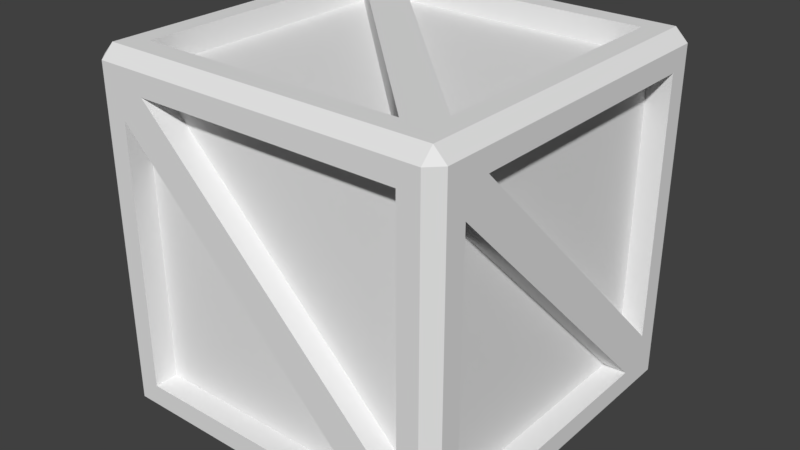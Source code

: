 # Source: EggBox.blend  (saved by Blender 2.82.7; exported with 4.5.12 LTS)
import bpy
from mathutils import Matrix  # noqa: F401  (used for matrix-valued properties, if any)

bpy.ops.wm.read_factory_settings(use_empty=True)
scene = bpy.context.scene
scene.name = 'Scene'

# ---- collections
col_collection_1 = bpy.data.collections.new('Collection 1'); scene.collection.children.link(col_collection_1)

# ---- materials (node trees are filled in below, after node groups)
mat_material = bpy.data.materials.new('Material')
mat_material.alpha_threshold = 0.0
mat_material.use_transparent_shadow = False
mat_material.roughness = 0.5
mat_material.line_color = (0.0, 0.0, 0.0, 1.0)

# ---- material node trees

# ---- world
world_world = bpy.data.worlds.new('World'); scene.world = world_world
world_world.color = (0.05088, 0.05088, 0.05088)
world_world.use_sun_shadow = False
world_world.sun_shadow_jitter_overblur = 0.0
world_world.cycles.sampling_method = 'MANUAL'

# ---- meshes
me_cube = bpy.data.meshes.new('Cube')
me_cube.from_pydata([(1.0, 0.8121, -0.8121), (1.0, -0.8121, -0.8121), (-0.8121, -1.0, -0.8121), (-1.0, 0.8121, -0.8121), (1.0, 0.8121, 0.8121), (1.0, -0.8121, 0.8121), (-0.8121, -1.0, 0.8121), (-0.8121, 0.8121, 1.0), (0.8121, 1.0, -0.8121), (0.8121, -1.0, -0.8121), (0.8121, 0.8121, 1.0), (0.8121, -1.0, 0.8121), (0.8121, -0.8121, -1.0), (-1.0, -0.8121, -0.8121), (0.8121, -0.8121, 1.0), (-0.8121, -0.8121, 1.0), (0.8121, 1.0, 0.8121), (-1.0, 0.8121, 0.8121), (-1.0, -0.8121, 0.8121), (-0.8121, -0.8121, -1.0), (-0.8121, 1.0, -0.8121), (-0.8121, 1.0, 0.8121), (0.8121, 0.8121, -1.0), (-0.8121, 0.8121, -1.0), (-1.0, -0.6713, 0.8121), (-1.0, 0.8121, -0.6559), (-1.0, -0.8121, 0.6619), (-1.0, 0.6632, -0.8121), (-0.8121, -1.0, 0.6665), (0.8121, -1.0, -0.6559), (0.6718, -1.0, -0.8121), (-0.6686, -1.0, 0.8121), (-0.8121, 1.0, 0.6665), (0.8121, 1.0, -0.6559), (0.6718, 1.0, -0.8121), (-0.6686, 1.0, 0.8121), (1.0, 0.6632, -0.8121), (1.0, -0.6713, 0.8121), (1.0, -0.8121, 0.6619), (1.0, 0.8121, -0.6559), (-0.6686, 0.8121, 1.0), (0.8121, -0.6713, 1.0), (-0.8121, 0.662, 1.0), (0.6718, -0.8121, 1.0), (0.8121, -0.6713, -1.0), (-0.8121, 0.662, -1.0), (0.6718, -0.8121, -1.0), (-0.6686, 0.8121, -1.0), (0.8695, 0.6632, -0.8121), (0.8695, -0.8121, -0.8121), (0.8695, 0.8121, -0.6559), (0.8695, 0.8121, 0.8121), (0.6718, -0.8695, -0.8121), (-0.8121, -0.8695, -0.8121), (0.8121, -0.8695, -0.6559), (0.8121, -0.8695, 0.8121), (0.6718, -0.8121, 0.8695), (-0.8121, -0.8121, 0.8695), (-0.8695, 0.8121, -0.6559), (-0.8695, 0.8121, 0.8121), (-0.8695, -0.6713, 0.8121), (0.6718, 0.8695, -0.8121), (-0.8121, 0.8695, -0.8121), (0.8121, 0.8695, -0.6559), (0.8121, 0.8695, 0.8121), (0.6718, -0.8121, -0.8695), (-0.8121, -0.8121, -0.8695), (-0.8695, -0.8121, -0.8121), (-0.8695, -0.8121, 0.6619), (-0.8695, 0.6632, -0.8121), (-0.8121, -0.8695, 0.6665), (-0.6686, -0.8695, 0.8121), (-0.8121, 0.8695, 0.6665), (-0.6686, 0.8695, 0.8121), (0.8695, -0.6713, 0.8121), (0.8695, -0.8121, 0.6619), (0.8121, 0.8121, 0.8695), (-0.6686, 0.8121, 0.8695), (0.8121, -0.6713, 0.8695), (-0.8121, 0.662, 0.8695), (0.8121, 0.8121, -0.8695), (0.8121, -0.6713, -0.8695), (-0.8121, 0.662, -0.8695), (-0.6686, 0.8121, -0.8695), (1.0, -0.9305, 0.9305), (0.9305, -0.9305, 1.0), (0.9305, -1.0, 0.9305), (-0.9305, -1.0, 0.9305), (-0.9305, -0.9305, 1.0), (-1.0, -0.9305, 0.9305), (0.9305, 1.0, 0.9305), (0.9305, 0.9305, 1.0), (1.0, 0.9305, 0.9305), (-1.0, 0.9305, 0.9305), (-0.9305, 0.9305, 1.0), (-0.9305, 1.0, 0.9305), (0.9305, 0.9305, -1.0), (0.9305, 1.0, -0.9305), (1.0, 0.9305, -0.9305), (1.0, -0.9305, -0.9305), (0.9305, -1.0, -0.9305), (0.9305, -0.9305, -1.0), (-0.9305, 0.9305, -1.0), (-1.0, 0.9305, -0.9305), (-0.9305, 1.0, -0.9305), (-0.9305, -1.0, -0.9305), (-1.0, -0.9305, -0.9305), (-0.9305, -0.9305, -1.0)], [], [(34, 20, 62, 61), (15, 43, 56, 57), (0, 39, 36), (9, 29, 30), (43, 42, 79, 56), (32, 34, 61, 72), (22, 47, 23, 102, 96), (16, 35, 21, 95, 90), (10, 41, 14, 85, 91), (18, 26, 13, 106, 89), (23, 45, 19, 107, 102), (14, 43, 15, 88, 85), (17, 24, 18, 89, 93), (5, 37, 4, 92, 84), (6, 31, 11, 86, 87), (4, 39, 0, 98, 92), (1, 38, 5, 84, 99), (8, 33, 16, 90, 97), (2, 28, 6, 87, 105), (12, 44, 22, 96, 101), (15, 42, 7, 94, 88), (0, 36, 1, 99, 98), (7, 40, 10, 91, 94), (3, 25, 17, 93, 103), (21, 32, 20, 104, 95), (20, 34, 8, 97, 104), (19, 46, 12, 101, 107), (9, 30, 2, 105, 100), (13, 27, 3, 103, 106), (27, 25, 3), (28, 2, 53, 70), (24, 25, 27, 26), (24, 26, 18), (46, 19, 66, 65), (28, 31, 6), (31, 28, 30, 29), (42, 15, 57, 79), (35, 32, 21), (32, 35, 33, 34), (34, 33, 8), (25, 24, 60, 58), (45, 46, 65, 82), (38, 37, 5), (37, 38, 36, 39), (39, 4, 51, 50), (41, 43, 14), (33, 35, 73, 63), (42, 40, 7), (42, 43, 41, 40), (47, 45, 23), (45, 47, 44, 46), (46, 44, 12), (41, 10, 76, 78), (80, 81, 83), (76, 77, 78), (67, 68, 69), (64, 63, 73), (58, 60, 59), (52, 70, 53), (71, 54, 55), (61, 62, 72), (48, 75, 49), (74, 50, 51), (56, 79, 57), (65, 66, 82), (11, 31, 71, 55), (4, 37, 74, 51), (16, 33, 63, 64), (40, 41, 78, 77), (38, 1, 49, 75), (31, 29, 54, 71), (22, 44, 81, 80), (2, 30, 52, 53), (19, 45, 82, 66), (37, 39, 50, 74), (29, 11, 55, 54), (30, 28, 70, 52), (13, 26, 68, 67), (20, 32, 72, 62), (47, 22, 80, 83), (27, 13, 67, 69), (36, 38, 75, 48), (44, 47, 83, 81), (17, 25, 58, 59), (26, 27, 69, 68), (10, 40, 77, 76), (35, 16, 64, 73), (1, 36, 48, 49), (24, 17, 59, 60), (84, 85, 86), (87, 88, 89), (90, 91, 92), (93, 94, 95), (96, 97, 98), (99, 100, 101), (102, 103, 104), (105, 106, 107), (98, 99, 101, 96), (96, 102, 104, 97), (97, 90, 92, 98), (100, 105, 107, 101), (99, 84, 86, 100), (106, 103, 102, 107), (105, 87, 89, 106), (103, 93, 95, 104), (91, 85, 84, 92), (90, 95, 94, 91), (85, 88, 87, 86), (88, 94, 93, 89), (11, 29, 9, 100, 86)])
_uv = me_cube.uv_layers.new(name='UVMap')
_uv.uv.foreach_set('vector', [0.8358, 1.0, 0.09381, 1.0, 0.09381, 0.9351, 0.8358, 0.9351, 0.09381, 0.9997, 0.8358, 0.9997, 0.8358, 0.9344, 0.09381, 0.9344, -0.0823, 0.5293, -0.02708, 0.4741, -0.02964, 0.582, 1.062, 0.5048, 1.007, 0.56, 1.012, 0.4552, 0.8358, 0.9997, 0.09381, 0.9997, 0.09381, 0.9344, 0.8358, 0.9344, 0.09381, 1.0, 0.8358, 1.0, 0.8358, 0.9351, 0.09381, 0.9351, 0.4999, -0.07392, 1.023, 0.4496, 1.074, 0.5003, 1.158, 0.5003, 0.4999, -0.1576, 0.4999, -0.07458, 1.023, 0.4489, 1.074, 0.4997, 1.158, 0.4997, 0.4999, -0.1583, 0.4876, -0.06164, -0.0369, 0.4628, -0.08667, 0.5126, -0.1704, 0.5126, 0.4876, -0.1453, 1.087, 0.47, 1.034, 0.5231, 0.5126, 1.044, 0.5126, 1.128, 1.171, 0.47, 1.074, 0.5003, 1.021, 0.5534, 0.4999, 1.075, 0.4999, 1.158, 1.158, 0.5003, -0.08667, 0.5126, -0.03707, 0.5622, 0.4876, 1.087, 0.4876, 1.171, -0.1704, 0.5126, 0.5126, -0.1042, 1.037, 0.4203, 1.087, 0.47, 1.171, 0.47, 0.5126, -0.1879, 1.066, 0.5293, 1.016, 0.4796, 0.492, -0.04492, 0.492, -0.1286, 1.15, 0.5293, -0.08667, 0.5048, -0.03592, 0.5555, 0.4876, 1.079, 0.4876, 1.163, -0.1704, 0.5048, 0.492, -0.04492, -0.02708, 0.4741, -0.0823, 0.5293, -0.166, 0.5293, 0.492, -0.1286, 0.492, 1.104, 1.013, 0.5825, 1.066, 0.5293, 1.15, 0.5293, 0.492, 1.187, -0.07438, 0.4997, -0.01917, 0.4445, 0.4999, -0.07458, 0.4999, -0.1583, -0.1581, 0.4997, 0.4876, -0.06949, -0.03517, 0.4533, -0.08667, 0.5048, -0.1704, 0.5048, 0.4876, -0.1532, -0.07438, 0.5003, -0.02461, 0.4506, 0.4999, -0.07392, 0.4999, -0.1576, -0.1581, 0.5003, 0.4876, 1.087, 1.009, 0.5657, 1.062, 0.5126, 1.146, 0.5126, 0.4876, 1.171, -0.0823, 0.5293, -0.02964, 0.582, 0.492, 1.104, 0.492, 1.187, -0.166, 0.5293, 1.062, 0.5126, 1.011, 0.4619, 0.4876, -0.06164, 0.4876, -0.1453, 1.146, 0.5126, -0.06164, 0.47, -0.006421, 0.4148, 0.5126, -0.1042, 0.5126, -0.1879, -0.1453, 0.47, 1.074, 0.4997, 1.023, 0.5512, 0.4999, 1.074, 0.4999, 1.158, 1.158, 0.4997, 0.4999, 1.074, -0.02478, 0.5493, -0.07438, 0.4997, -0.1581, 0.4997, 0.4999, 1.158, 0.4999, 1.075, -0.02478, 0.5499, -0.07438, 0.5003, -0.1581, 0.5003, 0.4999, 1.158, 1.062, 0.5048, 1.012, 0.4552, 0.4876, -0.06949, 0.4876, -0.1532, 1.146, 0.5048, 0.5126, 1.044, -0.008979, 0.5227, -0.06164, 0.47, -0.1453, 0.47, 0.5126, 1.128, -0.008979, 0.5227, -0.006421, 0.4148, -0.06164, 0.47, 0.0003374, 0.8329, 0.0003373, 0.09362, 0.06557, 0.09362, 0.06557, 0.8329, 1.037, 0.4203, -0.006421, 0.4148, -0.008979, 0.5227, 1.034, 0.5231, 1.037, 0.4203, 1.034, 0.5231, 1.087, 0.47, 0.8358, -0.0003163, 0.09381, -0.0003163, 0.09381, 0.06492, 0.8358, 0.06492, -0.03517, 0.4533, -0.03592, 0.5555, -0.08667, 0.5048, -0.03592, 0.5555, -0.03517, 0.4533, 1.012, 0.4552, 1.007, 0.56, 0.8313, 0.9997, 0.09427, 0.9997, 0.09427, 0.9344, 0.8313, 0.9344, 1.023, 0.4489, 1.023, 0.5512, 1.074, 0.4997, 1.023, 0.5512, 1.023, 0.4489, -0.01917, 0.4445, -0.02478, 0.5493, -0.02478, 0.5493, -0.01917, 0.4445, -0.07438, 0.4997, -0.000124, 0.9064, -0.0001242, 0.1647, 0.06511, 0.1647, 0.06511, 0.9064, 0.09381, -0.0003163, 0.8358, -0.0003163, 0.8358, 0.06492, 0.09381, 0.06492, 1.013, 0.5825, 1.016, 0.4796, 1.066, 0.5293, 1.016, 0.4796, 1.013, 0.5825, -0.02964, 0.582, -0.02708, 0.4741, 0.9999, 0.1717, 0.9999, 0.9057, 0.9346, 0.9057, 0.9346, 0.1717, -0.0369, 0.4628, -0.03707, 0.5622, -0.08667, 0.5126, 0.9059, 1.0, 0.1656, 1.0, 0.1656, 0.9351, 0.9059, 0.9351, 1.009, 0.5657, 1.011, 0.4619, 1.062, 0.5126, 1.009, 0.5657, -0.03707, 0.5622, -0.0369, 0.4628, 1.011, 0.4619, 1.023, 0.4496, 1.021, 0.5534, 1.074, 0.5003, 1.021, 0.5534, 1.023, 0.4496, -0.02461, 0.4506, -0.02478, 0.5499, -0.02478, 0.5499, -0.02461, 0.4506, -0.07438, 0.5003, 0.1647, 0.9997, 0.9064, 0.9997, 0.9064, 0.9344, 0.1647, 0.9344, 0.9059, 0.9064, 0.9059, 0.1647, 0.1656, 0.9064, 0.9059, 0.9064, 0.1656, 0.9064, 0.9059, 0.1647, 0.09427, 0.09362, 0.09427, 0.8306, 0.8319, 0.09362, 0.9059, 0.9057, 0.9059, 0.1717, 0.1656, 0.9057, 0.9064, 0.1717, 0.1647, 0.9057, 0.9064, 0.9057, 0.8358, 0.09362, 0.09381, 0.8329, 0.09381, 0.09362, 0.1656, 0.9057, 0.9059, 0.1717, 0.9059, 0.9057, 0.8358, 0.09362, 0.09381, 0.09362, 0.09381, 0.8329, 0.8319, 0.09362, 0.09427, 0.8306, 0.09427, 0.09362, 0.1647, 0.9057, 0.9064, 0.1717, 0.9064, 0.9057, 0.8358, 0.09427, 0.09381, 0.8313, 0.09381, 0.09427, 0.8358, 0.09427, 0.09381, 0.09427, 0.09381, 0.8313, 0.9059, 0.000337, 0.1656, 0.0003373, 0.1656, 0.06557, 0.9059, 0.06557, 0.9999, 0.9064, 0.9999, 0.1647, 0.9346, 0.1647, 0.9346, 0.9064, 1.0, 0.9057, 1.0, 0.1717, 0.9351, 0.1717, 0.9351, 0.9057, 0.9064, 0.9997, 0.1647, 0.9997, 0.1647, 0.9344, 0.9064, 0.9344, 0.9999, 0.8306, 0.9999, 0.09362, 0.9346, 0.09362, 0.9346, 0.8306, 0.1656, 0.0003373, 0.9059, 0.0003373, 0.9059, 0.06557, 0.1656, 0.06557, 0.9064, -0.0003163, 0.1647, -0.0003163, 0.1647, 0.06492, 0.9064, 0.06492, 0.09381, 0.0003373, 0.8358, 0.0003372, 0.8358, 0.06557, 0.09381, 0.06557, 0.09427, -0.0003163, 0.8313, -0.0003163, 0.8313, 0.06492, 0.09427, 0.06492, 0.9999, 0.1647, 0.9999, 0.9064, 0.9346, 0.9064, 0.9346, 0.1647, 0.0003373, 0.1717, 0.000337, 0.9057, 0.06557, 0.9057, 0.06557, 0.1717, 0.8358, 0.0003372, 0.09381, 0.0003374, 0.09381, 0.06557, 0.8358, 0.06557, -0.0001242, 0.09362, -0.0001242, 0.8306, 0.06511, 0.8306, 0.06511, 0.09362, 1.0, 0.09362, 1.0, 0.8329, 0.9351, 0.8329, 0.9351, 0.09362, 0.1656, -0.0003163, 0.9059, -0.0003163, 0.9059, 0.06492, 0.1656, 0.06492, -0.000124, 0.8319, -0.0001242, 0.09427, 0.06511, 0.09427, 0.06511, 0.8319, 0.9999, 0.8319, 0.9999, 0.09427, 0.9346, 0.09427, 0.9346, 0.8319, 0.1647, -0.0003163, 0.9064, -0.0003163, 0.9064, 0.06492, 0.1647, 0.06492, -0.0001241, 0.9057, -0.000124, 0.1717, 0.06511, 0.1717, 0.06511, 0.9057, -0.0001242, 0.09427, -0.000124, 0.8319, 0.06511, 0.8319, 0.06511, 0.09427, 0.9059, 0.9997, 0.1656, 0.9997, 0.1656, 0.9344, 0.9059, 0.9344, 0.1656, 1.0, 0.9059, 1.0, 0.9059, 0.9351, 0.1656, 0.9351, 0.9999, 0.09427, 0.9999, 0.8319, 0.9346, 0.8319, 0.9346, 0.09427, -0.0001242, 0.1647, -0.0001241, 0.9064, 0.06511, 0.9064, 0.06511, 0.1647, 0.5122, 1.187, 0.463, 1.187, 0.4876, 1.163, 0.463, 1.195, 0.4876, 1.171, 0.5122, 1.195, 0.5122, -0.1699, 0.4876, -0.1453, 0.463, -0.1699, 1.17, 0.5372, 1.146, 0.5126, 1.17, 0.4881, 0.4999, -0.1576, 0.5244, -0.1822, 0.4753, -0.1822, -0.1827, 0.4758, -0.1827, 0.5249, -0.1581, 0.5003, 1.158, 0.5003, 1.182, 0.5249, 1.182, 0.4758, 0.4753, 1.183, 0.5244, 1.183, 0.4999, 1.158, 0.4753, -0.1822, -0.1827, 0.4758, -0.1581, 0.5003, 0.4999, -0.1576, 0.4999, -0.1576, 1.158, 0.5003, 1.182, 0.4758, 0.5244, -0.1822, -0.1581, 0.4997, 0.4999, -0.1583, 0.4753, -0.1829, -0.1827, 0.4751, -0.1827, 0.5249, 0.4753, 1.183, 0.4999, 1.158, -0.1581, 0.5003, 1.17, 0.5293, 0.5122, 1.187, 0.4876, 1.163, 1.146, 0.5048, 0.5126, 1.128, -0.1453, 0.47, -0.1699, 0.4946, 0.4881, 1.153, 0.4876, -0.1532, -0.1704, 0.5048, -0.1949, 0.4802, 0.463, -0.1778, 0.5244, 1.182, 1.182, 0.5243, 1.158, 0.4997, 0.4999, 1.158, 0.5165, -0.1532, 1.174, 0.5048, 1.15, 0.5293, 0.492, -0.1286, 0.5122, -0.1699, 1.17, 0.4881, 1.146, 0.5126, 0.4876, -0.1453, 0.463, 1.187, -0.1949, 0.5293, -0.1704, 0.5048, 0.4876, 1.163, 0.4876, 1.171, 1.146, 0.5126, 1.17, 0.5372, 0.5122, 1.195, 0.4876, 1.079, 1.007, 0.56, 1.062, 0.5048, 1.146, 0.5048, 0.4876, 1.163])
me_cube.materials.append(mat_material)
me_cube.use_remesh_preserve_volume = False
me_cube.use_remesh_preserve_attributes = False
me_cube.use_mirror_vertex_groups = False
me_cube.update()

# ---- objects
ob_cube = bpy.data.objects.new('Cube', me_cube)

# ---- transforms, parenting, visibility, modifiers, constraints
ob_cube.location = (0.0, 0.0, 0.0)
ob_cube.lock_rotations_4d = False
ob_cube.empty_display_type = 'ARROWS'
ob_cube.lineart.crease_threshold = 0.0

# ---- collection membership
col_collection_1.objects.link(ob_cube)

# ---- scene / render settings (as saved in the file)
scene.frame_start = 1; scene.frame_end = 250; scene.frame_set(21)
scene.render.engine = 'BLENDER_EEVEE_NEXT'
scene.render.resolution_percentage = 50
scene.render.dither_intensity = 0.0
scene.cycles.use_denoising = False
scene.cycles.samples = 128
scene.cycles.sampling_pattern = 'TABULATED_SOBOL'
scene.cycles.use_adaptive_sampling = False
scene.cycles.use_light_tree = False
scene.cycles.blur_glossy = 0.0
scene.cycles.sample_clamp_indirect = 0.0
scene.view_settings.view_transform = 'Standard'
bpy.context.view_layer.update()

# ---- added for rendering (the .blend has no active camera and no usable light): camera, sun
cam_auto = bpy.data.cameras.new('AutoCamera')
cam_auto.lens = 50.0
cam_auto.sensor_width = 36.0
cam_auto.clip_end = 1000.0
ob_auto_camera = bpy.data.objects.new('AutoCamera', cam_auto)
scene.collection.objects.link(ob_auto_camera)
ob_auto_camera.location = (3.20507, -3.84609, 2.56406)
ob_auto_camera.rotation_euler = (1.09748, -7.21219e-08, 0.694738)
scene.camera = ob_auto_camera
light_auto_sun = bpy.data.lights.new('AutoSun', 'SUN')
light_auto_sun.energy = 3.0
light_auto_sun.angle = 0.0523599
ob_auto_sun = bpy.data.objects.new('AutoSun', light_auto_sun)
scene.collection.objects.link(ob_auto_sun)
ob_auto_sun.rotation_euler = (0.872665, 0.174533, 0.523599)
bpy.context.view_layer.update()
